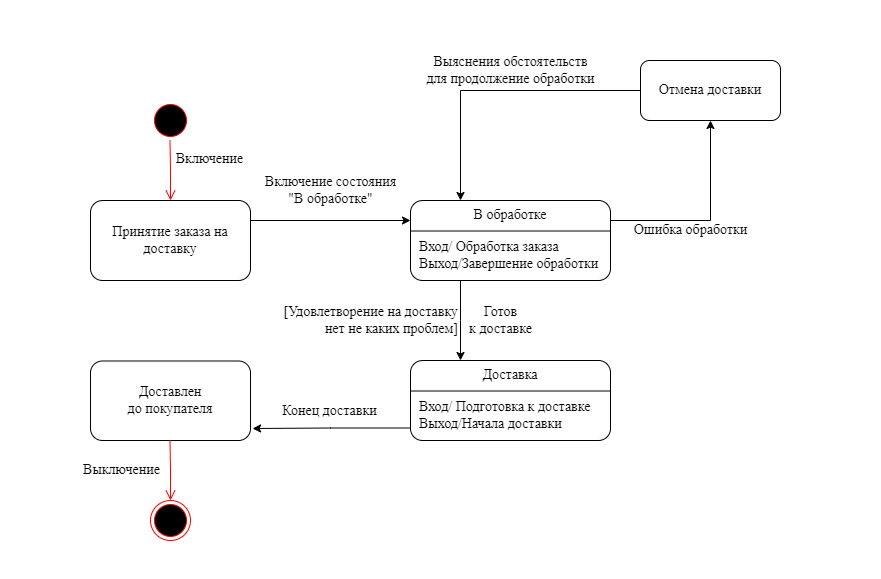

The diagram above was exported from draw.io. Its source (the exported page's mxGraphModel, read from the mxfile embedded in the PNG):
<mxGraphModel dx="1324" dy="831" grid="1" gridSize="10" guides="1" tooltips="1" connect="1" arrows="1" fold="1" page="1" pageScale="1" pageWidth="1169" pageHeight="827" background="#ffffff" math="0" shadow="0">
  <root>
    <mxCell id="0" />
    <mxCell id="1" parent="0" />
    <mxCell id="CgofgnCIx04oDEM2dwOZ-1" value="" style="ellipse;html=1;shape=startState;fillColor=#000000;strokeColor=#ff0000;" vertex="1" parent="1">
      <mxGeometry x="380" y="140" width="40" height="40" as="geometry" />
    </mxCell>
    <mxCell id="CgofgnCIx04oDEM2dwOZ-27" value="Ошибка обработки" style="edgeStyle=orthogonalEdgeStyle;rounded=0;orthogonalLoop=1;jettySize=auto;html=1;exitX=1;exitY=0.25;exitDx=0;exitDy=0;fontFamily=Times New Roman;fontSize=14;entryX=0.5;entryY=1;entryDx=0;entryDy=0;" edge="1" parent="1" source="CgofgnCIx04oDEM2dwOZ-3" target="CgofgnCIx04oDEM2dwOZ-5">
      <mxGeometry x="-0.2" y="-10" relative="1" as="geometry">
        <mxPoint x="980" y="260" as="targetPoint" />
        <mxPoint as="offset" />
      </mxGeometry>
    </mxCell>
    <mxCell id="CgofgnCIx04oDEM2dwOZ-3" value="В обработке" style="html=1;whiteSpace=wrap;rounded=1;fontFamily=Times New Roman;fontSize=14;verticalAlign=top;glass=0;" vertex="1" parent="1">
      <mxGeometry x="640" y="240" width="200" height="80" as="geometry" />
    </mxCell>
    <mxCell id="CgofgnCIx04oDEM2dwOZ-4" value="Доставлен&lt;br&gt;до покупателя" style="html=1;whiteSpace=wrap;rounded=1;fontFamily=Times New Roman;fontSize=14;" vertex="1" parent="1">
      <mxGeometry x="320" y="400.5" width="160" height="79.5" as="geometry" />
    </mxCell>
    <mxCell id="CgofgnCIx04oDEM2dwOZ-29" value="Выяснения обстоятельств&lt;br&gt;для продолжение обработки" style="edgeStyle=orthogonalEdgeStyle;rounded=0;orthogonalLoop=1;jettySize=auto;html=1;exitX=0;exitY=0.5;exitDx=0;exitDy=0;entryX=0.25;entryY=0;entryDx=0;entryDy=0;fontFamily=Times New Roman;fontSize=14;" edge="1" parent="1" source="CgofgnCIx04oDEM2dwOZ-5" target="CgofgnCIx04oDEM2dwOZ-3">
      <mxGeometry x="-0.1034" y="-20" relative="1" as="geometry">
        <mxPoint as="offset" />
      </mxGeometry>
    </mxCell>
    <mxCell id="CgofgnCIx04oDEM2dwOZ-5" value="Отмена доставки" style="html=1;whiteSpace=wrap;rounded=1;fontFamily=Times New Roman;fontSize=14;" vertex="1" parent="1">
      <mxGeometry x="870" y="100" width="140" height="60" as="geometry" />
    </mxCell>
    <mxCell id="CgofgnCIx04oDEM2dwOZ-6" value="Включение" style="edgeStyle=orthogonalEdgeStyle;html=1;verticalAlign=bottom;endArrow=open;endSize=8;strokeColor=#ff0000;rounded=0;fontFamily=Times New Roman;fontSize=14;" edge="1" parent="1">
      <mxGeometry x="0.0248" y="40" relative="1" as="geometry">
        <mxPoint x="400" y="240" as="targetPoint" />
        <mxPoint x="399.5" y="180" as="sourcePoint" />
        <mxPoint x="-1" y="-1" as="offset" />
      </mxGeometry>
    </mxCell>
    <mxCell id="CgofgnCIx04oDEM2dwOZ-10" value="Включение состояния &lt;br&gt;&quot;В обработке&quot;" style="edgeStyle=orthogonalEdgeStyle;rounded=0;orthogonalLoop=1;jettySize=auto;html=1;exitX=1;exitY=0.25;exitDx=0;exitDy=0;entryX=0;entryY=0.25;entryDx=0;entryDy=0;fontFamily=Times New Roman;fontSize=14;" edge="1" parent="1" source="CgofgnCIx04oDEM2dwOZ-7" target="CgofgnCIx04oDEM2dwOZ-3">
      <mxGeometry y="30" relative="1" as="geometry">
        <mxPoint as="offset" />
      </mxGeometry>
    </mxCell>
    <mxCell id="CgofgnCIx04oDEM2dwOZ-7" value="Принятие заказа на доставку" style="html=1;whiteSpace=wrap;rounded=1;fontFamily=Times New Roman;fontSize=14;" vertex="1" parent="1">
      <mxGeometry x="320" y="240" width="160" height="80" as="geometry" />
    </mxCell>
    <mxCell id="CgofgnCIx04oDEM2dwOZ-15" value="Готов &lt;br&gt;к доставке" style="edgeStyle=orthogonalEdgeStyle;rounded=0;orthogonalLoop=1;jettySize=auto;html=1;exitX=0.25;exitY=1;exitDx=0;exitDy=0;fontFamily=Times New Roman;fontSize=14;" edge="1" parent="1" source="CgofgnCIx04oDEM2dwOZ-9">
      <mxGeometry x="0.0062" y="40" relative="1" as="geometry">
        <mxPoint x="690" y="400" as="targetPoint" />
        <mxPoint y="-1" as="offset" />
      </mxGeometry>
    </mxCell>
    <mxCell id="CgofgnCIx04oDEM2dwOZ-9" value="&lt;div style=&quot;&quot;&gt;&lt;span style=&quot;background-color: initial;&quot;&gt;&amp;nbsp; Вход/ Обработка заказа&lt;/span&gt;&lt;/div&gt;&amp;nbsp; Выход/Завершение обработки" style="html=1;whiteSpace=wrap;rounded=1;fontFamily=Times New Roman;fontSize=14;verticalAlign=middle;labelPosition=center;verticalLabelPosition=middle;align=left;arcSize=18;gradientColor=none;glass=1;strokeColor=none;fillColor=none;" vertex="1" parent="1">
      <mxGeometry x="640" y="270" width="200" height="50" as="geometry" />
    </mxCell>
    <mxCell id="CgofgnCIx04oDEM2dwOZ-12" value="" style="line;strokeWidth=1;fillColor=#000000;align=left;verticalAlign=middle;spacingTop=-1;spacingLeft=3;spacingRight=3;rotatable=0;labelPosition=right;points=[];portConstraint=eastwest;strokeColor=inherit;" vertex="1" parent="1">
      <mxGeometry x="640" y="270" width="200" height="1" as="geometry" />
    </mxCell>
    <mxCell id="CgofgnCIx04oDEM2dwOZ-17" value="Доставка" style="html=1;whiteSpace=wrap;rounded=1;fontFamily=Times New Roman;fontSize=14;verticalAlign=top;glass=0;" vertex="1" parent="1">
      <mxGeometry x="640" y="400" width="200" height="80" as="geometry" />
    </mxCell>
    <mxCell id="CgofgnCIx04oDEM2dwOZ-18" value="&lt;div style=&quot;&quot;&gt;&lt;span style=&quot;background-color: initial;&quot;&gt;&amp;nbsp; Вход/ Подготовка к доставке&lt;/span&gt;&lt;/div&gt;&amp;nbsp; Выход/Начала доставки" style="html=1;whiteSpace=wrap;rounded=1;fontFamily=Times New Roman;fontSize=14;verticalAlign=middle;labelPosition=center;verticalLabelPosition=middle;align=left;arcSize=18;gradientColor=none;glass=1;strokeColor=none;fillColor=none;" vertex="1" parent="1">
      <mxGeometry x="640" y="430" width="200" height="50" as="geometry" />
    </mxCell>
    <mxCell id="CgofgnCIx04oDEM2dwOZ-19" value="" style="line;strokeWidth=1;fillColor=#000000;align=left;verticalAlign=middle;spacingTop=-1;spacingLeft=3;spacingRight=3;rotatable=0;labelPosition=right;points=[];portConstraint=eastwest;strokeColor=inherit;" vertex="1" parent="1">
      <mxGeometry x="640" y="430" width="200" height="1" as="geometry" />
    </mxCell>
    <mxCell id="CgofgnCIx04oDEM2dwOZ-20" value="Конец доставки" style="edgeStyle=orthogonalEdgeStyle;rounded=0;orthogonalLoop=1;jettySize=auto;html=1;exitX=0;exitY=0.75;exitDx=0;exitDy=0;entryX=1.013;entryY=0.849;entryDx=0;entryDy=0;entryPerimeter=0;fontFamily=Times New Roman;fontSize=14;" edge="1" parent="1" source="CgofgnCIx04oDEM2dwOZ-18" target="CgofgnCIx04oDEM2dwOZ-4">
      <mxGeometry x="0.01" y="-18" relative="1" as="geometry">
        <mxPoint x="17" y="-17" as="offset" />
      </mxGeometry>
    </mxCell>
    <mxCell id="CgofgnCIx04oDEM2dwOZ-22" value="[Удовлетворение на доставку&lt;br&gt;нет не каких проблем]&lt;div style=&quot;&quot;&gt;&lt;/div&gt;" style="html=1;whiteSpace=wrap;rounded=1;fontFamily=Times New Roman;fontSize=14;verticalAlign=middle;labelPosition=center;verticalLabelPosition=middle;align=right;arcSize=18;gradientColor=none;glass=1;strokeColor=none;fillColor=none;fontStyle=0;dashed=1;dashPattern=1 4;" vertex="1" parent="1">
      <mxGeometry x="510" y="330" width="180" height="60" as="geometry" />
    </mxCell>
    <mxCell id="CgofgnCIx04oDEM2dwOZ-23" value="" style="ellipse;html=1;shape=endState;fillColor=#000000;strokeColor=#ff0000;" vertex="1" parent="1">
      <mxGeometry x="380" y="540" width="40" height="40" as="geometry" />
    </mxCell>
    <mxCell id="CgofgnCIx04oDEM2dwOZ-24" value="Выключение" style="edgeStyle=orthogonalEdgeStyle;html=1;verticalAlign=bottom;endArrow=open;endSize=8;strokeColor=#ff0000;rounded=0;fontFamily=Times New Roman;fontSize=14;" edge="1" parent="1">
      <mxGeometry x="0.3831" y="-50" relative="1" as="geometry">
        <mxPoint x="400" y="540" as="targetPoint" />
        <mxPoint x="399.5" y="480" as="sourcePoint" />
        <mxPoint x="1" as="offset" />
      </mxGeometry>
    </mxCell>
    <mxCell id="CgofgnCIx04oDEM2dwOZ-30" value="" style="line;strokeWidth=1;fillColor=#FFFFFF;align=left;verticalAlign=middle;spacingTop=-1;spacingLeft=3;spacingRight=3;rotatable=0;labelPosition=right;points=[];portConstraint=eastwest;strokeColor=#FFFFFF;" vertex="1" parent="1">
      <mxGeometry x="585" y="40" width="40" height="8" as="geometry" />
    </mxCell>
    <mxCell id="CgofgnCIx04oDEM2dwOZ-31" value="" style="line;strokeWidth=1;fillColor=#FFFFFF;align=left;verticalAlign=middle;spacingTop=-1;spacingLeft=3;spacingRight=3;rotatable=0;labelPosition=right;points=[];portConstraint=eastwest;strokeColor=#FFFFFF;" vertex="1" parent="1">
      <mxGeometry x="230" y="356" width="40" height="8" as="geometry" />
    </mxCell>
    <mxCell id="CgofgnCIx04oDEM2dwOZ-32" value="" style="line;strokeWidth=1;fillColor=#FFFFFF;align=left;verticalAlign=middle;spacingTop=-1;spacingLeft=3;spacingRight=3;rotatable=0;labelPosition=right;points=[];portConstraint=eastwest;strokeColor=#FFFFFF;" vertex="1" parent="1">
      <mxGeometry x="585" y="40" width="40" height="8" as="geometry" />
    </mxCell>
    <mxCell id="CgofgnCIx04oDEM2dwOZ-33" value="" style="line;strokeWidth=1;fillColor=#FFFFFF;align=left;verticalAlign=middle;spacingTop=-1;spacingLeft=3;spacingRight=3;rotatable=0;labelPosition=right;points=[];portConstraint=eastwest;strokeColor=#FFFFFF;" vertex="1" parent="1">
      <mxGeometry x="1070" y="382" width="40" height="8" as="geometry" />
    </mxCell>
    <mxCell id="CgofgnCIx04oDEM2dwOZ-34" value="" style="line;strokeWidth=1;fillColor=#FFFFFF;align=left;verticalAlign=middle;spacingTop=-1;spacingLeft=3;spacingRight=3;rotatable=0;labelPosition=right;points=[];portConstraint=eastwest;strokeColor=#FFFFFF;" vertex="1" parent="1">
      <mxGeometry x="580" y="610" width="40" height="8" as="geometry" />
    </mxCell>
  </root>
</mxGraphModel>